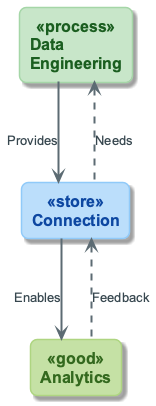

The diagram above was rendered by PlantUML. Its source (embedded in the PNG):
@startuml
!include ../_template_styles.puml
!include _week1_visual_style.puml

left to right direction
skinparam nodesep 100
skinparam ranksep 70

rectangle "Data\nEngineering" as DE <<process>>
rectangle "Connection" as R <<store>>
rectangle "Analytics" as A <<good>>

DE -right-> R : Provides
R -right-> A : Enables
A -[dashed]left-> R : Feedback
R -[dashed]left-> DE : Needs

@enduml